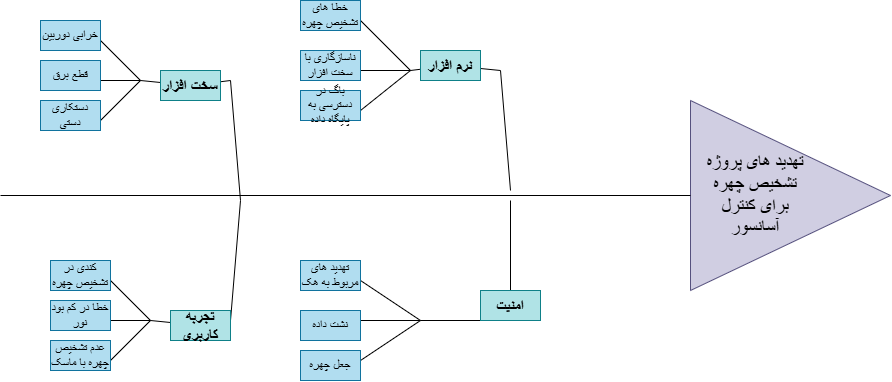

The diagram above was exported from draw.io. Its source (the exported page's mxGraphModel, read from the mxfile embedded in the PNG):
<mxGraphModel dx="1890" dy="721" grid="1" gridSize="10" guides="1" tooltips="1" connect="1" arrows="1" fold="1" page="1" pageScale="1" pageWidth="850" pageHeight="1100" math="0" shadow="0">
  <root>
    <mxCell id="0" />
    <mxCell id="1" parent="0" />
    <mxCell id="_qMUuiAnFpFcLHEaOy84-1" value="" style="triangle;whiteSpace=wrap;html=1;align=center;fillColor=#d0cee2;strokeColor=#56517e;" vertex="1" parent="1">
      <mxGeometry x="650" y="140" width="200" height="190" as="geometry" />
    </mxCell>
    <mxCell id="_qMUuiAnFpFcLHEaOy84-2" value="" style="endArrow=none;html=1;rounded=0;entryX=0;entryY=0.5;entryDx=0;entryDy=0;" edge="1" parent="1" target="_qMUuiAnFpFcLHEaOy84-1">
      <mxGeometry width="50" height="50" relative="1" as="geometry">
        <mxPoint x="-40" y="235" as="sourcePoint" />
        <mxPoint x="450" y="240" as="targetPoint" />
      </mxGeometry>
    </mxCell>
    <mxCell id="_qMUuiAnFpFcLHEaOy84-3" value="" style="endArrow=none;html=1;rounded=0;" edge="1" parent="1" source="_qMUuiAnFpFcLHEaOy84-7">
      <mxGeometry width="50" height="50" relative="1" as="geometry">
        <mxPoint x="380" y="360" as="sourcePoint" />
        <mxPoint x="470" y="240" as="targetPoint" />
        <Array as="points" />
      </mxGeometry>
    </mxCell>
    <mxCell id="_qMUuiAnFpFcLHEaOy84-4" value="" style="endArrow=none;html=1;rounded=0;" edge="1" parent="1" source="_qMUuiAnFpFcLHEaOy84-17">
      <mxGeometry width="50" height="50" relative="1" as="geometry">
        <mxPoint x="110" y="360" as="sourcePoint" />
        <mxPoint x="200" y="240" as="targetPoint" />
        <Array as="points">
          <mxPoint x="190" y="360" />
        </Array>
      </mxGeometry>
    </mxCell>
    <mxCell id="_qMUuiAnFpFcLHEaOy84-5" value="" style="endArrow=none;html=1;rounded=0;" edge="1" parent="1" source="_qMUuiAnFpFcLHEaOy84-14">
      <mxGeometry width="50" height="50" relative="1" as="geometry">
        <mxPoint x="100" y="120" as="sourcePoint" />
        <mxPoint x="200" y="240" as="targetPoint" />
        <Array as="points">
          <mxPoint x="190" y="120" />
        </Array>
      </mxGeometry>
    </mxCell>
    <mxCell id="_qMUuiAnFpFcLHEaOy84-6" value="" style="endArrow=none;html=1;rounded=0;" edge="1" parent="1" source="_qMUuiAnFpFcLHEaOy84-9">
      <mxGeometry width="50" height="50" relative="1" as="geometry">
        <mxPoint x="370" y="110" as="sourcePoint" />
        <mxPoint x="470" y="230" as="targetPoint" />
        <Array as="points">
          <mxPoint x="460" y="110" />
        </Array>
      </mxGeometry>
    </mxCell>
    <mxCell id="_qMUuiAnFpFcLHEaOy84-8" value="" style="endArrow=none;html=1;rounded=0;" edge="1" parent="1" target="_qMUuiAnFpFcLHEaOy84-7">
      <mxGeometry width="50" height="50" relative="1" as="geometry">
        <mxPoint x="380" y="360" as="sourcePoint" />
        <mxPoint x="470" y="240" as="targetPoint" />
        <Array as="points">
          <mxPoint x="460" y="360" />
        </Array>
      </mxGeometry>
    </mxCell>
    <mxCell id="_qMUuiAnFpFcLHEaOy84-7" value="امنیت" style="text;html=1;align=center;verticalAlign=middle;whiteSpace=wrap;rounded=0;fontSize=15;fontStyle=1;fillColor=#b0e3e6;strokeColor=#0e8088;" vertex="1" parent="1">
      <mxGeometry x="440" y="330" width="60" height="30" as="geometry" />
    </mxCell>
    <mxCell id="_qMUuiAnFpFcLHEaOy84-13" value="" style="endArrow=none;html=1;rounded=0;" edge="1" parent="1" target="_qMUuiAnFpFcLHEaOy84-9">
      <mxGeometry width="50" height="50" relative="1" as="geometry">
        <mxPoint x="370" y="110" as="sourcePoint" />
        <mxPoint x="470" y="230" as="targetPoint" />
        <Array as="points" />
      </mxGeometry>
    </mxCell>
    <mxCell id="_qMUuiAnFpFcLHEaOy84-9" value="نرم افزار" style="text;html=1;align=center;verticalAlign=middle;whiteSpace=wrap;rounded=0;fontSize=15;fontStyle=1;fillColor=#b0e3e6;strokeColor=#0e8088;" vertex="1" parent="1">
      <mxGeometry x="380" y="90" width="60" height="30" as="geometry" />
    </mxCell>
    <mxCell id="_qMUuiAnFpFcLHEaOy84-16" value="" style="endArrow=none;html=1;rounded=0;" edge="1" parent="1" target="_qMUuiAnFpFcLHEaOy84-14">
      <mxGeometry width="50" height="50" relative="1" as="geometry">
        <mxPoint x="100" y="120" as="sourcePoint" />
        <mxPoint x="200" y="240" as="targetPoint" />
        <Array as="points" />
      </mxGeometry>
    </mxCell>
    <mxCell id="_qMUuiAnFpFcLHEaOy84-14" value="سخت افزار" style="text;html=1;align=center;verticalAlign=middle;whiteSpace=wrap;rounded=0;fontSize=15;fontStyle=1;fillColor=#b0e3e6;strokeColor=#0e8088;" vertex="1" parent="1">
      <mxGeometry x="120" y="110" width="60" height="30" as="geometry" />
    </mxCell>
    <mxCell id="_qMUuiAnFpFcLHEaOy84-18" value="" style="endArrow=none;html=1;rounded=0;" edge="1" parent="1" target="_qMUuiAnFpFcLHEaOy84-17">
      <mxGeometry width="50" height="50" relative="1" as="geometry">
        <mxPoint x="110" y="360" as="sourcePoint" />
        <mxPoint x="200" y="240" as="targetPoint" />
        <Array as="points" />
      </mxGeometry>
    </mxCell>
    <mxCell id="_qMUuiAnFpFcLHEaOy84-17" value="تجربه کاربری" style="text;html=1;align=center;verticalAlign=middle;whiteSpace=wrap;rounded=0;fontSize=15;fontStyle=1;fillColor=#b0e3e6;strokeColor=#0e8088;" vertex="1" parent="1">
      <mxGeometry x="130" y="350" width="60" height="30" as="geometry" />
    </mxCell>
    <mxCell id="_qMUuiAnFpFcLHEaOy84-19" value="" style="endArrow=none;html=1;rounded=0;" edge="1" parent="1">
      <mxGeometry width="50" height="50" relative="1" as="geometry">
        <mxPoint x="320" y="60" as="sourcePoint" />
        <mxPoint x="370" y="110" as="targetPoint" />
      </mxGeometry>
    </mxCell>
    <mxCell id="_qMUuiAnFpFcLHEaOy84-20" value="" style="endArrow=none;html=1;rounded=0;" edge="1" parent="1">
      <mxGeometry width="50" height="50" relative="1" as="geometry">
        <mxPoint x="320" y="110" as="sourcePoint" />
        <mxPoint x="370" y="110" as="targetPoint" />
      </mxGeometry>
    </mxCell>
    <mxCell id="_qMUuiAnFpFcLHEaOy84-21" value="" style="endArrow=none;html=1;rounded=0;" edge="1" parent="1">
      <mxGeometry width="50" height="50" relative="1" as="geometry">
        <mxPoint x="320" y="150" as="sourcePoint" />
        <mxPoint x="370" y="110" as="targetPoint" />
      </mxGeometry>
    </mxCell>
    <mxCell id="_qMUuiAnFpFcLHEaOy84-22" value="خطا های تشخیص چهره" style="text;html=1;align=center;verticalAlign=middle;whiteSpace=wrap;rounded=0;fillColor=#b1ddf0;strokeColor=#10739e;" vertex="1" parent="1">
      <mxGeometry x="260" y="40" width="60" height="30" as="geometry" />
    </mxCell>
    <mxCell id="_qMUuiAnFpFcLHEaOy84-23" value="ناسازگاری با سخت افزار" style="text;html=1;align=center;verticalAlign=middle;whiteSpace=wrap;rounded=0;fillColor=#b1ddf0;strokeColor=#10739e;" vertex="1" parent="1">
      <mxGeometry x="260" y="90" width="60" height="30" as="geometry" />
    </mxCell>
    <mxCell id="_qMUuiAnFpFcLHEaOy84-24" value="باگ در دسترسی به پایگاه داده" style="text;html=1;align=center;verticalAlign=middle;whiteSpace=wrap;rounded=0;fillColor=#b1ddf0;strokeColor=#10739e;" vertex="1" parent="1">
      <mxGeometry x="260" y="130" width="60" height="30" as="geometry" />
    </mxCell>
    <mxCell id="_qMUuiAnFpFcLHEaOy84-25" value="" style="endArrow=none;html=1;rounded=0;" edge="1" parent="1">
      <mxGeometry width="50" height="50" relative="1" as="geometry">
        <mxPoint x="320" y="320" as="sourcePoint" />
        <mxPoint x="380" y="360" as="targetPoint" />
      </mxGeometry>
    </mxCell>
    <mxCell id="_qMUuiAnFpFcLHEaOy84-26" value="" style="endArrow=none;html=1;rounded=0;" edge="1" parent="1">
      <mxGeometry width="50" height="50" relative="1" as="geometry">
        <mxPoint x="320" y="360" as="sourcePoint" />
        <mxPoint x="380" y="360" as="targetPoint" />
      </mxGeometry>
    </mxCell>
    <mxCell id="_qMUuiAnFpFcLHEaOy84-27" value="" style="endArrow=none;html=1;rounded=0;" edge="1" parent="1">
      <mxGeometry width="50" height="50" relative="1" as="geometry">
        <mxPoint x="320" y="400" as="sourcePoint" />
        <mxPoint x="380" y="360" as="targetPoint" />
      </mxGeometry>
    </mxCell>
    <mxCell id="_qMUuiAnFpFcLHEaOy84-31" value="تهدید های مربوط به هک" style="text;html=1;align=center;verticalAlign=middle;whiteSpace=wrap;rounded=0;fillColor=#b1ddf0;strokeColor=#10739e;" vertex="1" parent="1">
      <mxGeometry x="260" y="300" width="60" height="30" as="geometry" />
    </mxCell>
    <mxCell id="_qMUuiAnFpFcLHEaOy84-32" value="نشت داده" style="text;html=1;align=center;verticalAlign=middle;whiteSpace=wrap;rounded=0;fillColor=#b1ddf0;strokeColor=#10739e;" vertex="1" parent="1">
      <mxGeometry x="260" y="350" width="60" height="30" as="geometry" />
    </mxCell>
    <mxCell id="_qMUuiAnFpFcLHEaOy84-33" value="جعل چهره" style="text;html=1;align=center;verticalAlign=middle;whiteSpace=wrap;rounded=0;fillColor=#b1ddf0;strokeColor=#10739e;" vertex="1" parent="1">
      <mxGeometry x="260" y="390" width="60" height="30" as="geometry" />
    </mxCell>
    <mxCell id="_qMUuiAnFpFcLHEaOy84-34" value="" style="endArrow=none;html=1;rounded=0;" edge="1" parent="1">
      <mxGeometry width="50" height="50" relative="1" as="geometry">
        <mxPoint x="60" y="80" as="sourcePoint" />
        <mxPoint x="100" y="120" as="targetPoint" />
      </mxGeometry>
    </mxCell>
    <mxCell id="_qMUuiAnFpFcLHEaOy84-35" value="" style="endArrow=none;html=1;rounded=0;" edge="1" parent="1">
      <mxGeometry width="50" height="50" relative="1" as="geometry">
        <mxPoint x="60" y="120" as="sourcePoint" />
        <mxPoint x="100" y="120" as="targetPoint" />
      </mxGeometry>
    </mxCell>
    <mxCell id="_qMUuiAnFpFcLHEaOy84-36" value="" style="endArrow=none;html=1;rounded=0;" edge="1" parent="1">
      <mxGeometry width="50" height="50" relative="1" as="geometry">
        <mxPoint x="60" y="160" as="sourcePoint" />
        <mxPoint x="100" y="120" as="targetPoint" />
      </mxGeometry>
    </mxCell>
    <mxCell id="_qMUuiAnFpFcLHEaOy84-37" value="خرابی دوربین" style="text;html=1;align=center;verticalAlign=middle;whiteSpace=wrap;rounded=0;fillColor=#b1ddf0;strokeColor=#10739e;" vertex="1" parent="1">
      <mxGeometry y="60" width="60" height="30" as="geometry" />
    </mxCell>
    <mxCell id="_qMUuiAnFpFcLHEaOy84-38" value="قطع برق" style="text;html=1;align=center;verticalAlign=middle;whiteSpace=wrap;rounded=0;fillColor=#b1ddf0;strokeColor=#10739e;" vertex="1" parent="1">
      <mxGeometry y="100" width="60" height="30" as="geometry" />
    </mxCell>
    <mxCell id="_qMUuiAnFpFcLHEaOy84-39" value="دستکاری دستی" style="text;html=1;align=center;verticalAlign=middle;whiteSpace=wrap;rounded=0;fillColor=#b1ddf0;strokeColor=#10739e;" vertex="1" parent="1">
      <mxGeometry y="140" width="60" height="30" as="geometry" />
    </mxCell>
    <mxCell id="_qMUuiAnFpFcLHEaOy84-41" value="" style="endArrow=none;html=1;rounded=0;" edge="1" parent="1">
      <mxGeometry width="50" height="50" relative="1" as="geometry">
        <mxPoint x="70" y="320" as="sourcePoint" />
        <mxPoint x="110" y="360" as="targetPoint" />
      </mxGeometry>
    </mxCell>
    <mxCell id="_qMUuiAnFpFcLHEaOy84-42" value="" style="endArrow=none;html=1;rounded=0;" edge="1" parent="1">
      <mxGeometry width="50" height="50" relative="1" as="geometry">
        <mxPoint x="70" y="360" as="sourcePoint" />
        <mxPoint x="110" y="360" as="targetPoint" />
      </mxGeometry>
    </mxCell>
    <mxCell id="_qMUuiAnFpFcLHEaOy84-43" value="" style="endArrow=none;html=1;rounded=0;" edge="1" parent="1">
      <mxGeometry width="50" height="50" relative="1" as="geometry">
        <mxPoint x="70" y="400" as="sourcePoint" />
        <mxPoint x="110" y="360" as="targetPoint" />
      </mxGeometry>
    </mxCell>
    <mxCell id="_qMUuiAnFpFcLHEaOy84-44" value="کندی در تشخیص چهره" style="text;html=1;align=center;verticalAlign=middle;whiteSpace=wrap;rounded=0;fillColor=#b1ddf0;strokeColor=#10739e;" vertex="1" parent="1">
      <mxGeometry x="10" y="300" width="60" height="30" as="geometry" />
    </mxCell>
    <mxCell id="_qMUuiAnFpFcLHEaOy84-45" value="خطا در کم بود نور" style="text;html=1;align=center;verticalAlign=middle;whiteSpace=wrap;rounded=0;fillColor=#b1ddf0;strokeColor=#10739e;" vertex="1" parent="1">
      <mxGeometry x="10" y="340" width="60" height="30" as="geometry" />
    </mxCell>
    <mxCell id="_qMUuiAnFpFcLHEaOy84-46" value="عدم تشخیص چهره با ماسک" style="text;html=1;align=center;verticalAlign=middle;whiteSpace=wrap;rounded=0;fillColor=#b1ddf0;strokeColor=#10739e;" vertex="1" parent="1">
      <mxGeometry x="10" y="380" width="60" height="30" as="geometry" />
    </mxCell>
    <mxCell id="_qMUuiAnFpFcLHEaOy84-47" value="&lt;span style=&quot;font-size: 18px;&quot;&gt;تهدید های پروژه تشخیص چهره برای کنترل آسانسور&lt;/span&gt;" style="text;html=1;align=center;verticalAlign=middle;whiteSpace=wrap;rounded=0;" vertex="1" parent="1">
      <mxGeometry x="660" y="200" width="110" height="70" as="geometry" />
    </mxCell>
  </root>
</mxGraphModel>